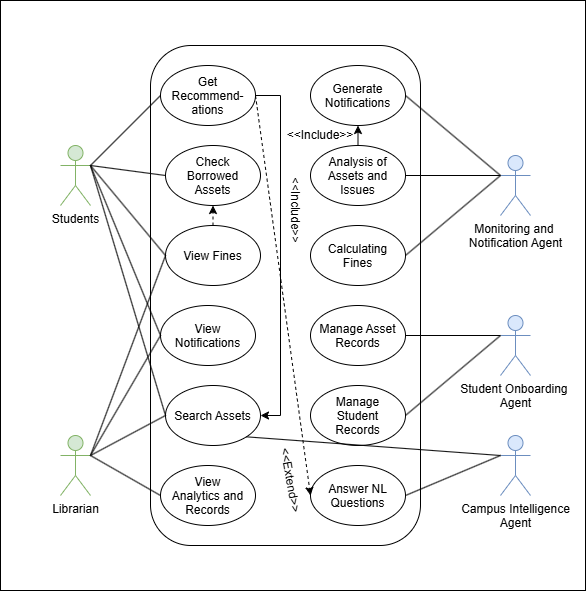

The diagram above was exported from draw.io. Its source (the exported page's mxGraphModel, read from the mxfile embedded in the PNG):
<mxGraphModel dx="1076" dy="695" grid="1" gridSize="10" guides="1" tooltips="1" connect="1" arrows="1" fold="1" page="1" pageScale="1" pageWidth="850" pageHeight="1100" math="0" shadow="0">
  <root>
    <mxCell id="0" />
    <mxCell id="1" parent="0" />
    <mxCell id="tpzzpsAsDhqbAPp1Yixy-63" parent="1" style="rounded=0;whiteSpace=wrap;html=1;" value="" vertex="1">
      <mxGeometry height="590" width="585" x="140" y="85" as="geometry" />
    </mxCell>
    <mxCell id="tpzzpsAsDhqbAPp1Yixy-1" parent="1" style="rounded=1;whiteSpace=wrap;html=1;" value="" vertex="1">
      <mxGeometry height="500" width="270" x="290" y="130" as="geometry" />
    </mxCell>
    <mxCell id="tpzzpsAsDhqbAPp1Yixy-2" parent="1" style="ellipse;whiteSpace=wrap;html=1;shapeInside=1;" value="Get Recommend-ations" vertex="1">
      <mxGeometry height="60" width="95" x="300" y="150" as="geometry" />
    </mxCell>
    <mxCell id="tpzzpsAsDhqbAPp1Yixy-3" parent="1" style="ellipse;whiteSpace=wrap;html=1;shapeInside=1;" value="Answer NL Questions" vertex="1">
      <mxGeometry height="60" width="95" x="450" y="550" as="geometry" />
    </mxCell>
    <mxCell id="tpzzpsAsDhqbAPp1Yixy-4" parent="1" style="ellipse;whiteSpace=wrap;html=1;shapeInside=1;" value="Generate Notifications" vertex="1">
      <mxGeometry height="60" width="95" x="450" y="150" as="geometry" />
    </mxCell>
    <mxCell id="tpzzpsAsDhqbAPp1Yixy-5" parent="1" style="ellipse;whiteSpace=wrap;html=1;shapeInside=1;" value="Manage Student Records" vertex="1">
      <mxGeometry height="60" width="95" x="450" y="470" as="geometry" />
    </mxCell>
    <mxCell id="tpzzpsAsDhqbAPp1Yixy-6" parent="1" style="ellipse;whiteSpace=wrap;html=1;shapeInside=1;" value="Manage Asset Records" vertex="1">
      <mxGeometry height="60" width="95" x="450" y="390" as="geometry" />
    </mxCell>
    <mxCell id="tpzzpsAsDhqbAPp1Yixy-7" parent="1" style="ellipse;whiteSpace=wrap;html=1;shapeInside=1;" value="Search Assets" vertex="1">
      <mxGeometry height="60" width="95" x="305" y="470" as="geometry" />
    </mxCell>
    <mxCell id="tpzzpsAsDhqbAPp1Yixy-8" parent="1" style="ellipse;whiteSpace=wrap;html=1;shapeInside=1;" value="Check Borrowed Assets" vertex="1">
      <mxGeometry height="60" width="95" x="305" y="230" as="geometry" />
    </mxCell>
    <mxCell id="tpzzpsAsDhqbAPp1Yixy-9" parent="1" style="ellipse;whiteSpace=wrap;html=1;shapeInside=1;" value="View Fines" vertex="1">
      <mxGeometry height="60" width="95" x="305" y="310" as="geometry" />
    </mxCell>
    <mxCell id="tpzzpsAsDhqbAPp1Yixy-10" parent="1" style="ellipse;whiteSpace=wrap;html=1;shapeInside=1;" value="Analysis of Assets and Issues" vertex="1">
      <mxGeometry height="60" width="95" x="450" y="230" as="geometry" />
    </mxCell>
    <mxCell id="tpzzpsAsDhqbAPp1Yixy-11" parent="1" style="ellipse;whiteSpace=wrap;html=1;shapeInside=1;" value="View Notifications" vertex="1">
      <mxGeometry height="60" width="95" x="300" y="390" as="geometry" />
    </mxCell>
    <mxCell id="tpzzpsAsDhqbAPp1Yixy-12" parent="1" style="ellipse;whiteSpace=wrap;html=1;shapeInside=1;" value="View Analytics and Records" vertex="1">
      <mxGeometry height="60" width="95" x="300" y="550" as="geometry" />
    </mxCell>
    <mxCell id="tpzzpsAsDhqbAPp1Yixy-13" parent="1" style="ellipse;whiteSpace=wrap;html=1;shapeInside=1;" value="Calculating Fines" vertex="1">
      <mxGeometry height="60" width="95" x="450" y="310" as="geometry" />
    </mxCell>
    <mxCell id="tpzzpsAsDhqbAPp1Yixy-14" parent="1" style="shape=umlActor;verticalLabelPosition=bottom;verticalAlign=top;html=1;outlineConnect=0;fillColor=#dae8fc;strokeColor=#6c8ebf;" value="Student Onboarding&amp;nbsp;&lt;div&gt;Agent&lt;/div&gt;" vertex="1">
      <mxGeometry height="60" width="30" x="640" y="400" as="geometry" />
    </mxCell>
    <mxCell id="tpzzpsAsDhqbAPp1Yixy-15" parent="1" style="shape=umlActor;verticalLabelPosition=bottom;verticalAlign=top;html=1;outlineConnect=0;fillColor=#dae8fc;strokeColor=#6c8ebf;" value="Monitoring and&amp;nbsp;&lt;div&gt;Notification Agent&lt;/div&gt;" vertex="1">
      <mxGeometry height="60" width="30" x="640" y="240" as="geometry" />
    </mxCell>
    <mxCell id="tpzzpsAsDhqbAPp1Yixy-17" parent="1" style="shape=umlActor;verticalLabelPosition=bottom;verticalAlign=top;html=1;outlineConnect=0;fillColor=#d5e8d4;strokeColor=#82b366;" value="Students" vertex="1">
      <mxGeometry height="60" width="30" x="200" y="230" as="geometry" />
    </mxCell>
    <mxCell id="tpzzpsAsDhqbAPp1Yixy-18" parent="1" style="shape=umlActor;verticalLabelPosition=bottom;verticalAlign=top;html=1;outlineConnect=0;fillColor=#d5e8d4;strokeColor=#82b366;" value="Librarian" vertex="1">
      <mxGeometry height="60" width="30" x="200" y="520" as="geometry" />
    </mxCell>
    <mxCell id="tpzzpsAsDhqbAPp1Yixy-19" edge="1" parent="1" source="tpzzpsAsDhqbAPp1Yixy-17" style="endArrow=none;html=1;rounded=0;entryX=0;entryY=0.5;entryDx=0;entryDy=0;exitX=1;exitY=0.3333333333333333;exitDx=0;exitDy=0;exitPerimeter=0;" target="tpzzpsAsDhqbAPp1Yixy-2" value="">
      <mxGeometry height="50" relative="1" width="50" as="geometry">
        <Array as="points" />
        <mxPoint x="270" y="400" as="sourcePoint" />
        <mxPoint x="320" y="350" as="targetPoint" />
      </mxGeometry>
    </mxCell>
    <mxCell id="tpzzpsAsDhqbAPp1Yixy-27" edge="1" parent="1" source="tpzzpsAsDhqbAPp1Yixy-10" style="endArrow=none;html=1;rounded=0;entryX=0;entryY=0.3333333333333333;entryDx=0;entryDy=0;exitX=1;exitY=0.5;exitDx=0;exitDy=0;entryPerimeter=0;" target="tpzzpsAsDhqbAPp1Yixy-15" value="">
      <mxGeometry height="50" relative="1" width="50" as="geometry">
        <Array as="points" />
        <mxPoint x="570" y="360" as="sourcePoint" />
        <mxPoint x="660" y="290" as="targetPoint" />
      </mxGeometry>
    </mxCell>
    <mxCell id="tpzzpsAsDhqbAPp1Yixy-28" edge="1" parent="1" source="tpzzpsAsDhqbAPp1Yixy-4" style="endArrow=none;html=1;rounded=0;entryX=0;entryY=0.3333333333333333;entryDx=0;entryDy=0;exitX=1;exitY=0.5;exitDx=0;exitDy=0;entryPerimeter=0;" target="tpzzpsAsDhqbAPp1Yixy-15" value="">
      <mxGeometry height="50" relative="1" width="50" as="geometry">
        <Array as="points" />
        <mxPoint x="520" y="320" as="sourcePoint" />
        <mxPoint x="610" y="250" as="targetPoint" />
      </mxGeometry>
    </mxCell>
    <mxCell id="tpzzpsAsDhqbAPp1Yixy-29" edge="1" parent="1" source="tpzzpsAsDhqbAPp1Yixy-6" style="endArrow=none;html=1;rounded=0;entryX=0;entryY=0.3333333333333333;entryDx=0;entryDy=0;entryPerimeter=0;exitX=1;exitY=0.5;exitDx=0;exitDy=0;" target="tpzzpsAsDhqbAPp1Yixy-14" value="">
      <mxGeometry height="50" relative="1" width="50" as="geometry">
        <Array as="points" />
        <mxPoint x="530" y="420" as="sourcePoint" />
        <mxPoint x="580" y="370" as="targetPoint" />
      </mxGeometry>
    </mxCell>
    <mxCell id="tpzzpsAsDhqbAPp1Yixy-31" edge="1" parent="1" source="tpzzpsAsDhqbAPp1Yixy-5" style="endArrow=none;html=1;rounded=0;exitX=1;exitY=0.5;exitDx=0;exitDy=0;entryX=0;entryY=0.3333333333333333;entryDx=0;entryDy=0;entryPerimeter=0;" target="tpzzpsAsDhqbAPp1Yixy-14" value="">
      <mxGeometry height="50" relative="1" width="50" as="geometry">
        <Array as="points" />
        <mxPoint x="530" y="420" as="sourcePoint" />
        <mxPoint x="580" y="370" as="targetPoint" />
      </mxGeometry>
    </mxCell>
    <mxCell id="tpzzpsAsDhqbAPp1Yixy-46" edge="1" parent="1" source="tpzzpsAsDhqbAPp1Yixy-15" style="endArrow=none;html=1;rounded=0;entryX=1;entryY=0.5;entryDx=0;entryDy=0;exitX=0;exitY=0.3333333333333333;exitDx=0;exitDy=0;exitPerimeter=0;" target="tpzzpsAsDhqbAPp1Yixy-13" value="">
      <mxGeometry height="50" relative="1" width="50" as="geometry">
        <Array as="points" />
        <mxPoint x="620" y="260" as="sourcePoint" />
        <mxPoint x="715" y="260" as="targetPoint" />
      </mxGeometry>
    </mxCell>
    <mxCell id="tpzzpsAsDhqbAPp1Yixy-48" parent="1" style="shape=umlActor;verticalLabelPosition=bottom;verticalAlign=top;html=1;outlineConnect=0;fillColor=#dae8fc;strokeColor=#6c8ebf;" value="Campus Intelligence&lt;div&gt;Agent&lt;/div&gt;" vertex="1">
      <mxGeometry height="60" width="30" x="640" y="520" as="geometry" />
    </mxCell>
    <mxCell id="tpzzpsAsDhqbAPp1Yixy-49" edge="1" parent="1" source="tpzzpsAsDhqbAPp1Yixy-3" style="endArrow=none;html=1;rounded=0;entryX=0;entryY=0.3333333333333333;entryDx=0;entryDy=0;entryPerimeter=0;exitX=1;exitY=0.5;exitDx=0;exitDy=0;" target="tpzzpsAsDhqbAPp1Yixy-48" value="">
      <mxGeometry height="50" relative="1" width="50" as="geometry">
        <mxPoint x="590" y="450" as="sourcePoint" />
        <mxPoint x="640" y="400" as="targetPoint" />
      </mxGeometry>
    </mxCell>
    <mxCell id="tpzzpsAsDhqbAPp1Yixy-50" edge="1" parent="1" source="tpzzpsAsDhqbAPp1Yixy-7" style="endArrow=none;html=1;rounded=0;entryX=0;entryY=0.3333333333333333;entryDx=0;entryDy=0;entryPerimeter=0;exitX=1;exitY=1;exitDx=0;exitDy=0;" target="tpzzpsAsDhqbAPp1Yixy-48" value="">
      <mxGeometry height="50" relative="1" width="50" as="geometry">
        <mxPoint x="570" y="190" as="sourcePoint" />
        <mxPoint x="635" y="180" as="targetPoint" />
      </mxGeometry>
    </mxCell>
    <mxCell id="tpzzpsAsDhqbAPp1Yixy-51" edge="1" parent="1" source="tpzzpsAsDhqbAPp1Yixy-17" style="endArrow=none;html=1;rounded=0;exitX=1;exitY=0.3333333333333333;exitDx=0;exitDy=0;exitPerimeter=0;entryX=0;entryY=0.5;entryDx=0;entryDy=0;" target="tpzzpsAsDhqbAPp1Yixy-7" value="">
      <mxGeometry height="50" relative="1" width="50" as="geometry">
        <mxPoint x="390" y="450" as="sourcePoint" />
        <mxPoint x="440" y="400" as="targetPoint" />
      </mxGeometry>
    </mxCell>
    <mxCell id="tpzzpsAsDhqbAPp1Yixy-52" edge="1" parent="1" source="tpzzpsAsDhqbAPp1Yixy-17" style="endArrow=none;html=1;rounded=0;exitX=1;exitY=0.3333333333333333;exitDx=0;exitDy=0;exitPerimeter=0;entryX=0;entryY=0.5;entryDx=0;entryDy=0;" target="tpzzpsAsDhqbAPp1Yixy-8" value="">
      <mxGeometry height="50" relative="1" width="50" as="geometry">
        <mxPoint x="420" y="500" as="sourcePoint" />
        <mxPoint x="470" y="450" as="targetPoint" />
      </mxGeometry>
    </mxCell>
    <mxCell id="tpzzpsAsDhqbAPp1Yixy-53" edge="1" parent="1" source="tpzzpsAsDhqbAPp1Yixy-17" style="endArrow=none;html=1;rounded=0;exitX=1;exitY=0.3333333333333333;exitDx=0;exitDy=0;exitPerimeter=0;entryX=0;entryY=0.5;entryDx=0;entryDy=0;" target="tpzzpsAsDhqbAPp1Yixy-9" value="">
      <mxGeometry height="50" relative="1" width="50" as="geometry">
        <mxPoint x="300" y="350" as="sourcePoint" />
        <mxPoint x="375" y="360" as="targetPoint" />
      </mxGeometry>
    </mxCell>
    <mxCell id="tpzzpsAsDhqbAPp1Yixy-54" edge="1" parent="1" source="tpzzpsAsDhqbAPp1Yixy-17" style="endArrow=none;html=1;rounded=0;exitX=1;exitY=0.3333333333333333;exitDx=0;exitDy=0;exitPerimeter=0;entryX=0;entryY=0.5;entryDx=0;entryDy=0;" target="tpzzpsAsDhqbAPp1Yixy-11" value="">
      <mxGeometry height="50" relative="1" width="50" as="geometry">
        <mxPoint x="300" y="410" as="sourcePoint" />
        <mxPoint x="375" y="580" as="targetPoint" />
      </mxGeometry>
    </mxCell>
    <mxCell id="tpzzpsAsDhqbAPp1Yixy-55" edge="1" parent="1" source="tpzzpsAsDhqbAPp1Yixy-18" style="endArrow=none;html=1;rounded=0;exitX=1;exitY=0.3333333333333333;exitDx=0;exitDy=0;exitPerimeter=0;entryX=0;entryY=0.5;entryDx=0;entryDy=0;" target="tpzzpsAsDhqbAPp1Yixy-12" value="">
      <mxGeometry height="50" relative="1" width="50" as="geometry">
        <mxPoint x="350" y="500" as="sourcePoint" />
        <mxPoint x="400" y="450" as="targetPoint" />
      </mxGeometry>
    </mxCell>
    <mxCell id="tpzzpsAsDhqbAPp1Yixy-56" edge="1" parent="1" source="tpzzpsAsDhqbAPp1Yixy-18" style="endArrow=none;html=1;rounded=0;exitX=1;exitY=0.3333333333333333;exitDx=0;exitDy=0;exitPerimeter=0;entryX=0;entryY=0.5;entryDx=0;entryDy=0;" target="tpzzpsAsDhqbAPp1Yixy-7" value="">
      <mxGeometry height="50" relative="1" width="50" as="geometry">
        <mxPoint x="280" y="550" as="sourcePoint" />
        <mxPoint x="350" y="590" as="targetPoint" />
      </mxGeometry>
    </mxCell>
    <mxCell id="tpzzpsAsDhqbAPp1Yixy-57" edge="1" parent="1" source="tpzzpsAsDhqbAPp1Yixy-18" style="endArrow=none;html=1;rounded=0;exitX=1;exitY=0.3333333333333333;exitDx=0;exitDy=0;exitPerimeter=0;entryX=0;entryY=0.5;entryDx=0;entryDy=0;" target="tpzzpsAsDhqbAPp1Yixy-11" value="">
      <mxGeometry height="50" relative="1" width="50" as="geometry">
        <mxPoint x="250" y="490" as="sourcePoint" />
        <mxPoint x="320" y="530" as="targetPoint" />
      </mxGeometry>
    </mxCell>
    <mxCell id="tpzzpsAsDhqbAPp1Yixy-58" edge="1" parent="1" source="tpzzpsAsDhqbAPp1Yixy-18" style="endArrow=none;html=1;rounded=0;exitX=1;exitY=0.3333333333333333;exitDx=0;exitDy=0;exitPerimeter=0;entryX=0;entryY=0.5;entryDx=0;entryDy=0;" target="tpzzpsAsDhqbAPp1Yixy-9" value="">
      <mxGeometry height="50" relative="1" width="50" as="geometry">
        <mxPoint x="250" y="590" as="sourcePoint" />
        <mxPoint x="320" y="470" as="targetPoint" />
      </mxGeometry>
    </mxCell>
    <mxCell id="tpzzpsAsDhqbAPp1Yixy-59" edge="1" parent="1" source="tpzzpsAsDhqbAPp1Yixy-10" style="endArrow=classic;html=1;rounded=0;exitX=0.5;exitY=0;exitDx=0;exitDy=0;entryX=0.5;entryY=1;entryDx=0;entryDy=0;" target="tpzzpsAsDhqbAPp1Yixy-4" value="">
      <mxGeometry height="50" relative="1" width="50" as="geometry">
        <mxPoint x="440" y="480" as="sourcePoint" />
        <mxPoint x="490" y="430" as="targetPoint" />
      </mxGeometry>
    </mxCell>
    <mxCell id="tpzzpsAsDhqbAPp1Yixy-60" edge="1" parent="1" source="tpzzpsAsDhqbAPp1Yixy-9" style="endArrow=classic;html=1;rounded=0;exitX=0.5;exitY=0;exitDx=0;exitDy=0;entryX=0.5;entryY=1;entryDx=0;entryDy=0;dashed=1;" target="tpzzpsAsDhqbAPp1Yixy-8" value="">
      <mxGeometry height="50" relative="1" width="50" as="geometry">
        <mxPoint x="440" y="480" as="sourcePoint" />
        <mxPoint x="490" y="430" as="targetPoint" />
      </mxGeometry>
    </mxCell>
    <mxCell id="tpzzpsAsDhqbAPp1Yixy-61" edge="1" parent="1" source="tpzzpsAsDhqbAPp1Yixy-2" style="endArrow=classic;html=1;rounded=0;exitX=1;exitY=0.5;exitDx=0;exitDy=0;entryX=0;entryY=0.5;entryDx=0;entryDy=0;dashed=1;" target="tpzzpsAsDhqbAPp1Yixy-3" value="">
      <mxGeometry height="50" relative="1" width="50" as="geometry">
        <mxPoint x="450" y="480" as="sourcePoint" />
        <mxPoint x="500" y="430" as="targetPoint" />
      </mxGeometry>
    </mxCell>
    <mxCell id="tpzzpsAsDhqbAPp1Yixy-62" edge="1" parent="1" source="tpzzpsAsDhqbAPp1Yixy-2" style="endArrow=classic;html=1;rounded=0;exitX=1;exitY=0.5;exitDx=0;exitDy=0;entryX=1;entryY=0.5;entryDx=0;entryDy=0;" target="tpzzpsAsDhqbAPp1Yixy-7" value="">
      <mxGeometry height="50" relative="1" width="50" as="geometry">
        <Array as="points">
          <mxPoint x="420" y="180" />
          <mxPoint x="420" y="500" />
        </Array>
        <mxPoint x="450" y="480" as="sourcePoint" />
        <mxPoint x="500" y="430" as="targetPoint" />
      </mxGeometry>
    </mxCell>
    <mxCell id="tpzzpsAsDhqbAPp1Yixy-64" parent="1" style="text;html=1;whiteSpace=wrap;strokeColor=none;fillColor=none;align=center;verticalAlign=middle;rounded=0;rotation=90;" value="&amp;lt;&amp;lt;Include&amp;gt;&amp;gt;" vertex="1">
      <mxGeometry height="30" width="70" x="400" y="280" as="geometry" />
    </mxCell>
    <mxCell id="tpzzpsAsDhqbAPp1Yixy-65" parent="1" style="text;html=1;whiteSpace=wrap;strokeColor=none;fillColor=none;align=center;verticalAlign=middle;rounded=0;rotation=0;" value="&amp;lt;&amp;lt;Include&amp;gt;&amp;gt;" vertex="1">
      <mxGeometry height="20" width="70" x="425" y="210" as="geometry" />
    </mxCell>
    <mxCell id="tpzzpsAsDhqbAPp1Yixy-66" parent="1" style="text;html=1;whiteSpace=wrap;strokeColor=none;fillColor=none;align=center;verticalAlign=middle;rounded=0;rotation=80;" value="&amp;lt;&amp;lt;Extend&amp;gt;&amp;gt;" vertex="1">
      <mxGeometry height="30" width="70" x="395" y="550" as="geometry" />
    </mxCell>
  </root>
</mxGraphModel>